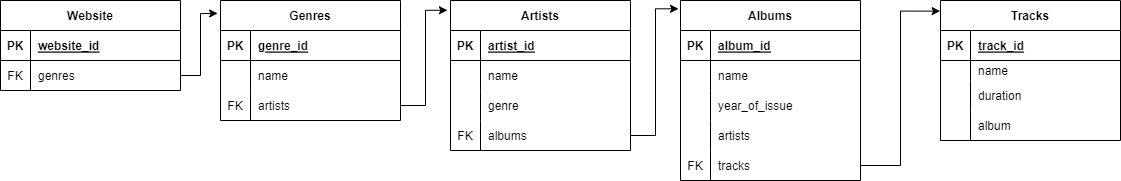

The diagram above was exported from draw.io. Its source (the exported page's mxGraphModel, read from the mxfile embedded in the PNG):
<mxGraphModel dx="1129" dy="577" grid="1" gridSize="10" guides="1" tooltips="1" connect="1" arrows="1" fold="1" page="1" pageScale="1" pageWidth="1169" pageHeight="827" math="0" shadow="0">
  <root>
    <mxCell id="0" />
    <mxCell id="1" parent="0" />
    <mxCell id="v74jF9KMHAxZ2ZBEmfRY-27" value="Website" style="shape=table;startSize=30;container=1;collapsible=1;childLayout=tableLayout;fixedRows=1;rowLines=0;fontStyle=1;align=center;resizeLast=1;" vertex="1" parent="1">
      <mxGeometry x="10" y="80" width="180" height="90" as="geometry" />
    </mxCell>
    <mxCell id="v74jF9KMHAxZ2ZBEmfRY-28" value="" style="shape=tableRow;horizontal=0;startSize=0;swimlaneHead=0;swimlaneBody=0;fillColor=none;collapsible=0;dropTarget=0;points=[[0,0.5],[1,0.5]];portConstraint=eastwest;top=0;left=0;right=0;bottom=1;" vertex="1" parent="v74jF9KMHAxZ2ZBEmfRY-27">
      <mxGeometry y="30" width="180" height="30" as="geometry" />
    </mxCell>
    <mxCell id="v74jF9KMHAxZ2ZBEmfRY-29" value="PK" style="shape=partialRectangle;connectable=0;fillColor=none;top=0;left=0;bottom=0;right=0;fontStyle=1;overflow=hidden;" vertex="1" parent="v74jF9KMHAxZ2ZBEmfRY-28">
      <mxGeometry width="30" height="30" as="geometry">
        <mxRectangle width="30" height="30" as="alternateBounds" />
      </mxGeometry>
    </mxCell>
    <mxCell id="v74jF9KMHAxZ2ZBEmfRY-30" value="website_id" style="shape=partialRectangle;connectable=0;fillColor=none;top=0;left=0;bottom=0;right=0;align=left;spacingLeft=6;fontStyle=5;overflow=hidden;" vertex="1" parent="v74jF9KMHAxZ2ZBEmfRY-28">
      <mxGeometry x="30" width="150" height="30" as="geometry">
        <mxRectangle width="150" height="30" as="alternateBounds" />
      </mxGeometry>
    </mxCell>
    <mxCell id="v74jF9KMHAxZ2ZBEmfRY-31" value="" style="shape=tableRow;horizontal=0;startSize=0;swimlaneHead=0;swimlaneBody=0;fillColor=none;collapsible=0;dropTarget=0;points=[[0,0.5],[1,0.5]];portConstraint=eastwest;top=0;left=0;right=0;bottom=0;" vertex="1" parent="v74jF9KMHAxZ2ZBEmfRY-27">
      <mxGeometry y="60" width="180" height="30" as="geometry" />
    </mxCell>
    <mxCell id="v74jF9KMHAxZ2ZBEmfRY-32" value="FK" style="shape=partialRectangle;connectable=0;fillColor=none;top=0;left=0;bottom=0;right=0;editable=1;overflow=hidden;" vertex="1" parent="v74jF9KMHAxZ2ZBEmfRY-31">
      <mxGeometry width="30" height="30" as="geometry">
        <mxRectangle width="30" height="30" as="alternateBounds" />
      </mxGeometry>
    </mxCell>
    <mxCell id="v74jF9KMHAxZ2ZBEmfRY-33" value="genres" style="shape=partialRectangle;connectable=0;fillColor=none;top=0;left=0;bottom=0;right=0;align=left;spacingLeft=6;overflow=hidden;" vertex="1" parent="v74jF9KMHAxZ2ZBEmfRY-31">
      <mxGeometry x="30" width="150" height="30" as="geometry">
        <mxRectangle width="150" height="30" as="alternateBounds" />
      </mxGeometry>
    </mxCell>
    <mxCell id="v74jF9KMHAxZ2ZBEmfRY-127" value="Genres" style="shape=table;startSize=30;container=1;collapsible=1;childLayout=tableLayout;fixedRows=1;rowLines=0;fontStyle=1;align=center;resizeLast=1;" vertex="1" parent="1">
      <mxGeometry x="230" y="80" width="180" height="120" as="geometry">
        <mxRectangle x="270" y="80" width="80" height="30" as="alternateBounds" />
      </mxGeometry>
    </mxCell>
    <mxCell id="v74jF9KMHAxZ2ZBEmfRY-128" value="" style="shape=tableRow;horizontal=0;startSize=0;swimlaneHead=0;swimlaneBody=0;fillColor=none;collapsible=0;dropTarget=0;points=[[0,0.5],[1,0.5]];portConstraint=eastwest;top=0;left=0;right=0;bottom=1;" vertex="1" parent="v74jF9KMHAxZ2ZBEmfRY-127">
      <mxGeometry y="30" width="180" height="30" as="geometry" />
    </mxCell>
    <mxCell id="v74jF9KMHAxZ2ZBEmfRY-129" value="PK" style="shape=partialRectangle;connectable=0;fillColor=none;top=0;left=0;bottom=0;right=0;fontStyle=1;overflow=hidden;" vertex="1" parent="v74jF9KMHAxZ2ZBEmfRY-128">
      <mxGeometry width="30" height="30" as="geometry">
        <mxRectangle width="30" height="30" as="alternateBounds" />
      </mxGeometry>
    </mxCell>
    <mxCell id="v74jF9KMHAxZ2ZBEmfRY-130" value="genre_id" style="shape=partialRectangle;connectable=0;fillColor=none;top=0;left=0;bottom=0;right=0;align=left;spacingLeft=6;fontStyle=5;overflow=hidden;" vertex="1" parent="v74jF9KMHAxZ2ZBEmfRY-128">
      <mxGeometry x="30" width="150" height="30" as="geometry">
        <mxRectangle width="150" height="30" as="alternateBounds" />
      </mxGeometry>
    </mxCell>
    <mxCell id="v74jF9KMHAxZ2ZBEmfRY-131" value="" style="shape=tableRow;horizontal=0;startSize=0;swimlaneHead=0;swimlaneBody=0;fillColor=none;collapsible=0;dropTarget=0;points=[[0,0.5],[1,0.5]];portConstraint=eastwest;top=0;left=0;right=0;bottom=0;" vertex="1" parent="v74jF9KMHAxZ2ZBEmfRY-127">
      <mxGeometry y="60" width="180" height="30" as="geometry" />
    </mxCell>
    <mxCell id="v74jF9KMHAxZ2ZBEmfRY-132" value="" style="shape=partialRectangle;connectable=0;fillColor=none;top=0;left=0;bottom=0;right=0;editable=1;overflow=hidden;" vertex="1" parent="v74jF9KMHAxZ2ZBEmfRY-131">
      <mxGeometry width="30" height="30" as="geometry">
        <mxRectangle width="30" height="30" as="alternateBounds" />
      </mxGeometry>
    </mxCell>
    <mxCell id="v74jF9KMHAxZ2ZBEmfRY-133" value="name" style="shape=partialRectangle;connectable=0;fillColor=none;top=0;left=0;bottom=0;right=0;align=left;spacingLeft=6;overflow=hidden;" vertex="1" parent="v74jF9KMHAxZ2ZBEmfRY-131">
      <mxGeometry x="30" width="150" height="30" as="geometry">
        <mxRectangle width="150" height="30" as="alternateBounds" />
      </mxGeometry>
    </mxCell>
    <mxCell id="v74jF9KMHAxZ2ZBEmfRY-134" style="shape=tableRow;horizontal=0;startSize=0;swimlaneHead=0;swimlaneBody=0;fillColor=none;collapsible=0;dropTarget=0;points=[[0,0.5],[1,0.5]];portConstraint=eastwest;top=0;left=0;right=0;bottom=0;" vertex="1" parent="v74jF9KMHAxZ2ZBEmfRY-127">
      <mxGeometry y="90" width="180" height="30" as="geometry" />
    </mxCell>
    <mxCell id="v74jF9KMHAxZ2ZBEmfRY-135" value="FK" style="shape=partialRectangle;connectable=0;fillColor=none;top=0;left=0;bottom=0;right=0;editable=1;overflow=hidden;" vertex="1" parent="v74jF9KMHAxZ2ZBEmfRY-134">
      <mxGeometry width="30" height="30" as="geometry">
        <mxRectangle width="30" height="30" as="alternateBounds" />
      </mxGeometry>
    </mxCell>
    <mxCell id="v74jF9KMHAxZ2ZBEmfRY-136" value="artists" style="shape=partialRectangle;connectable=0;fillColor=none;top=0;left=0;bottom=0;right=0;align=left;spacingLeft=6;overflow=hidden;" vertex="1" parent="v74jF9KMHAxZ2ZBEmfRY-134">
      <mxGeometry x="30" width="150" height="30" as="geometry">
        <mxRectangle width="150" height="30" as="alternateBounds" />
      </mxGeometry>
    </mxCell>
    <mxCell id="v74jF9KMHAxZ2ZBEmfRY-137" value="Artists" style="shape=table;startSize=30;container=1;collapsible=1;childLayout=tableLayout;fixedRows=1;rowLines=0;fontStyle=1;align=center;resizeLast=1;" vertex="1" parent="1">
      <mxGeometry x="460" y="80" width="180" height="150" as="geometry" />
    </mxCell>
    <mxCell id="v74jF9KMHAxZ2ZBEmfRY-138" value="" style="shape=tableRow;horizontal=0;startSize=0;swimlaneHead=0;swimlaneBody=0;fillColor=none;collapsible=0;dropTarget=0;points=[[0,0.5],[1,0.5]];portConstraint=eastwest;top=0;left=0;right=0;bottom=1;" vertex="1" parent="v74jF9KMHAxZ2ZBEmfRY-137">
      <mxGeometry y="30" width="180" height="30" as="geometry" />
    </mxCell>
    <mxCell id="v74jF9KMHAxZ2ZBEmfRY-139" value="PK" style="shape=partialRectangle;connectable=0;fillColor=none;top=0;left=0;bottom=0;right=0;fontStyle=1;overflow=hidden;" vertex="1" parent="v74jF9KMHAxZ2ZBEmfRY-138">
      <mxGeometry width="30" height="30" as="geometry">
        <mxRectangle width="30" height="30" as="alternateBounds" />
      </mxGeometry>
    </mxCell>
    <mxCell id="v74jF9KMHAxZ2ZBEmfRY-140" value="artist_id" style="shape=partialRectangle;connectable=0;fillColor=none;top=0;left=0;bottom=0;right=0;align=left;spacingLeft=6;fontStyle=5;overflow=hidden;" vertex="1" parent="v74jF9KMHAxZ2ZBEmfRY-138">
      <mxGeometry x="30" width="150" height="30" as="geometry">
        <mxRectangle width="150" height="30" as="alternateBounds" />
      </mxGeometry>
    </mxCell>
    <mxCell id="v74jF9KMHAxZ2ZBEmfRY-141" value="" style="shape=tableRow;horizontal=0;startSize=0;swimlaneHead=0;swimlaneBody=0;fillColor=none;collapsible=0;dropTarget=0;points=[[0,0.5],[1,0.5]];portConstraint=eastwest;top=0;left=0;right=0;bottom=0;" vertex="1" parent="v74jF9KMHAxZ2ZBEmfRY-137">
      <mxGeometry y="60" width="180" height="30" as="geometry" />
    </mxCell>
    <mxCell id="v74jF9KMHAxZ2ZBEmfRY-142" value="" style="shape=partialRectangle;connectable=0;fillColor=none;top=0;left=0;bottom=0;right=0;editable=1;overflow=hidden;" vertex="1" parent="v74jF9KMHAxZ2ZBEmfRY-141">
      <mxGeometry width="30" height="30" as="geometry">
        <mxRectangle width="30" height="30" as="alternateBounds" />
      </mxGeometry>
    </mxCell>
    <mxCell id="v74jF9KMHAxZ2ZBEmfRY-143" value="name" style="shape=partialRectangle;connectable=0;fillColor=none;top=0;left=0;bottom=0;right=0;align=left;spacingLeft=6;overflow=hidden;" vertex="1" parent="v74jF9KMHAxZ2ZBEmfRY-141">
      <mxGeometry x="30" width="150" height="30" as="geometry">
        <mxRectangle width="150" height="30" as="alternateBounds" />
      </mxGeometry>
    </mxCell>
    <mxCell id="v74jF9KMHAxZ2ZBEmfRY-144" value="" style="shape=tableRow;horizontal=0;startSize=0;swimlaneHead=0;swimlaneBody=0;fillColor=none;collapsible=0;dropTarget=0;points=[[0,0.5],[1,0.5]];portConstraint=eastwest;top=0;left=0;right=0;bottom=0;" vertex="1" parent="v74jF9KMHAxZ2ZBEmfRY-137">
      <mxGeometry y="90" width="180" height="30" as="geometry" />
    </mxCell>
    <mxCell id="v74jF9KMHAxZ2ZBEmfRY-145" value="" style="shape=partialRectangle;connectable=0;fillColor=none;top=0;left=0;bottom=0;right=0;editable=1;overflow=hidden;" vertex="1" parent="v74jF9KMHAxZ2ZBEmfRY-144">
      <mxGeometry width="30" height="30" as="geometry">
        <mxRectangle width="30" height="30" as="alternateBounds" />
      </mxGeometry>
    </mxCell>
    <mxCell id="v74jF9KMHAxZ2ZBEmfRY-146" value="genre" style="shape=partialRectangle;connectable=0;fillColor=none;top=0;left=0;bottom=0;right=0;align=left;spacingLeft=6;overflow=hidden;" vertex="1" parent="v74jF9KMHAxZ2ZBEmfRY-144">
      <mxGeometry x="30" width="150" height="30" as="geometry">
        <mxRectangle width="150" height="30" as="alternateBounds" />
      </mxGeometry>
    </mxCell>
    <mxCell id="v74jF9KMHAxZ2ZBEmfRY-147" value="" style="shape=tableRow;horizontal=0;startSize=0;swimlaneHead=0;swimlaneBody=0;fillColor=none;collapsible=0;dropTarget=0;points=[[0,0.5],[1,0.5]];portConstraint=eastwest;top=0;left=0;right=0;bottom=0;" vertex="1" parent="v74jF9KMHAxZ2ZBEmfRY-137">
      <mxGeometry y="120" width="180" height="30" as="geometry" />
    </mxCell>
    <mxCell id="v74jF9KMHAxZ2ZBEmfRY-148" value="FK" style="shape=partialRectangle;connectable=0;fillColor=none;top=0;left=0;bottom=0;right=0;editable=1;overflow=hidden;" vertex="1" parent="v74jF9KMHAxZ2ZBEmfRY-147">
      <mxGeometry width="30" height="30" as="geometry">
        <mxRectangle width="30" height="30" as="alternateBounds" />
      </mxGeometry>
    </mxCell>
    <mxCell id="v74jF9KMHAxZ2ZBEmfRY-149" value="albums" style="shape=partialRectangle;connectable=0;fillColor=none;top=0;left=0;bottom=0;right=0;align=left;spacingLeft=6;overflow=hidden;" vertex="1" parent="v74jF9KMHAxZ2ZBEmfRY-147">
      <mxGeometry x="30" width="150" height="30" as="geometry">
        <mxRectangle width="150" height="30" as="alternateBounds" />
      </mxGeometry>
    </mxCell>
    <mxCell id="v74jF9KMHAxZ2ZBEmfRY-150" value="Albums" style="shape=table;startSize=30;container=1;collapsible=1;childLayout=tableLayout;fixedRows=1;rowLines=0;fontStyle=1;align=center;resizeLast=1;" vertex="1" parent="1">
      <mxGeometry x="690" y="80" width="180" height="180" as="geometry" />
    </mxCell>
    <mxCell id="v74jF9KMHAxZ2ZBEmfRY-151" value="" style="shape=tableRow;horizontal=0;startSize=0;swimlaneHead=0;swimlaneBody=0;fillColor=none;collapsible=0;dropTarget=0;points=[[0,0.5],[1,0.5]];portConstraint=eastwest;top=0;left=0;right=0;bottom=1;" vertex="1" parent="v74jF9KMHAxZ2ZBEmfRY-150">
      <mxGeometry y="30" width="180" height="30" as="geometry" />
    </mxCell>
    <mxCell id="v74jF9KMHAxZ2ZBEmfRY-152" value="PK" style="shape=partialRectangle;connectable=0;fillColor=none;top=0;left=0;bottom=0;right=0;fontStyle=1;overflow=hidden;" vertex="1" parent="v74jF9KMHAxZ2ZBEmfRY-151">
      <mxGeometry width="30" height="30" as="geometry">
        <mxRectangle width="30" height="30" as="alternateBounds" />
      </mxGeometry>
    </mxCell>
    <mxCell id="v74jF9KMHAxZ2ZBEmfRY-153" value="album_id" style="shape=partialRectangle;connectable=0;fillColor=none;top=0;left=0;bottom=0;right=0;align=left;spacingLeft=6;fontStyle=5;overflow=hidden;" vertex="1" parent="v74jF9KMHAxZ2ZBEmfRY-151">
      <mxGeometry x="30" width="150" height="30" as="geometry">
        <mxRectangle width="150" height="30" as="alternateBounds" />
      </mxGeometry>
    </mxCell>
    <mxCell id="v74jF9KMHAxZ2ZBEmfRY-154" value="" style="shape=tableRow;horizontal=0;startSize=0;swimlaneHead=0;swimlaneBody=0;fillColor=none;collapsible=0;dropTarget=0;points=[[0,0.5],[1,0.5]];portConstraint=eastwest;top=0;left=0;right=0;bottom=0;" vertex="1" parent="v74jF9KMHAxZ2ZBEmfRY-150">
      <mxGeometry y="60" width="180" height="30" as="geometry" />
    </mxCell>
    <mxCell id="v74jF9KMHAxZ2ZBEmfRY-155" value="" style="shape=partialRectangle;connectable=0;fillColor=none;top=0;left=0;bottom=0;right=0;editable=1;overflow=hidden;" vertex="1" parent="v74jF9KMHAxZ2ZBEmfRY-154">
      <mxGeometry width="30" height="30" as="geometry">
        <mxRectangle width="30" height="30" as="alternateBounds" />
      </mxGeometry>
    </mxCell>
    <mxCell id="v74jF9KMHAxZ2ZBEmfRY-156" value="name" style="shape=partialRectangle;connectable=0;fillColor=none;top=0;left=0;bottom=0;right=0;align=left;spacingLeft=6;overflow=hidden;" vertex="1" parent="v74jF9KMHAxZ2ZBEmfRY-154">
      <mxGeometry x="30" width="150" height="30" as="geometry">
        <mxRectangle width="150" height="30" as="alternateBounds" />
      </mxGeometry>
    </mxCell>
    <mxCell id="v74jF9KMHAxZ2ZBEmfRY-157" value="" style="shape=tableRow;horizontal=0;startSize=0;swimlaneHead=0;swimlaneBody=0;fillColor=none;collapsible=0;dropTarget=0;points=[[0,0.5],[1,0.5]];portConstraint=eastwest;top=0;left=0;right=0;bottom=0;" vertex="1" parent="v74jF9KMHAxZ2ZBEmfRY-150">
      <mxGeometry y="90" width="180" height="30" as="geometry" />
    </mxCell>
    <mxCell id="v74jF9KMHAxZ2ZBEmfRY-158" value="" style="shape=partialRectangle;connectable=0;fillColor=none;top=0;left=0;bottom=0;right=0;editable=1;overflow=hidden;" vertex="1" parent="v74jF9KMHAxZ2ZBEmfRY-157">
      <mxGeometry width="30" height="30" as="geometry">
        <mxRectangle width="30" height="30" as="alternateBounds" />
      </mxGeometry>
    </mxCell>
    <mxCell id="v74jF9KMHAxZ2ZBEmfRY-159" value="year_of_issue" style="shape=partialRectangle;connectable=0;fillColor=none;top=0;left=0;bottom=0;right=0;align=left;spacingLeft=6;overflow=hidden;" vertex="1" parent="v74jF9KMHAxZ2ZBEmfRY-157">
      <mxGeometry x="30" width="150" height="30" as="geometry">
        <mxRectangle width="150" height="30" as="alternateBounds" />
      </mxGeometry>
    </mxCell>
    <mxCell id="v74jF9KMHAxZ2ZBEmfRY-160" value="" style="shape=tableRow;horizontal=0;startSize=0;swimlaneHead=0;swimlaneBody=0;fillColor=none;collapsible=0;dropTarget=0;points=[[0,0.5],[1,0.5]];portConstraint=eastwest;top=0;left=0;right=0;bottom=0;" vertex="1" parent="v74jF9KMHAxZ2ZBEmfRY-150">
      <mxGeometry y="120" width="180" height="30" as="geometry" />
    </mxCell>
    <mxCell id="v74jF9KMHAxZ2ZBEmfRY-161" value="" style="shape=partialRectangle;connectable=0;fillColor=none;top=0;left=0;bottom=0;right=0;editable=1;overflow=hidden;" vertex="1" parent="v74jF9KMHAxZ2ZBEmfRY-160">
      <mxGeometry width="30" height="30" as="geometry">
        <mxRectangle width="30" height="30" as="alternateBounds" />
      </mxGeometry>
    </mxCell>
    <mxCell id="v74jF9KMHAxZ2ZBEmfRY-162" value="artists" style="shape=partialRectangle;connectable=0;fillColor=none;top=0;left=0;bottom=0;right=0;align=left;spacingLeft=6;overflow=hidden;" vertex="1" parent="v74jF9KMHAxZ2ZBEmfRY-160">
      <mxGeometry x="30" width="150" height="30" as="geometry">
        <mxRectangle width="150" height="30" as="alternateBounds" />
      </mxGeometry>
    </mxCell>
    <mxCell id="v74jF9KMHAxZ2ZBEmfRY-179" style="shape=tableRow;horizontal=0;startSize=0;swimlaneHead=0;swimlaneBody=0;fillColor=none;collapsible=0;dropTarget=0;points=[[0,0.5],[1,0.5]];portConstraint=eastwest;top=0;left=0;right=0;bottom=0;" vertex="1" parent="v74jF9KMHAxZ2ZBEmfRY-150">
      <mxGeometry y="150" width="180" height="30" as="geometry" />
    </mxCell>
    <mxCell id="v74jF9KMHAxZ2ZBEmfRY-180" value="FK" style="shape=partialRectangle;connectable=0;fillColor=none;top=0;left=0;bottom=0;right=0;editable=1;overflow=hidden;" vertex="1" parent="v74jF9KMHAxZ2ZBEmfRY-179">
      <mxGeometry width="30" height="30" as="geometry">
        <mxRectangle width="30" height="30" as="alternateBounds" />
      </mxGeometry>
    </mxCell>
    <mxCell id="v74jF9KMHAxZ2ZBEmfRY-181" value="tracks" style="shape=partialRectangle;connectable=0;fillColor=none;top=0;left=0;bottom=0;right=0;align=left;spacingLeft=6;overflow=hidden;" vertex="1" parent="v74jF9KMHAxZ2ZBEmfRY-179">
      <mxGeometry x="30" width="150" height="30" as="geometry">
        <mxRectangle width="150" height="30" as="alternateBounds" />
      </mxGeometry>
    </mxCell>
    <mxCell id="v74jF9KMHAxZ2ZBEmfRY-163" value="Tracks" style="shape=table;startSize=30;container=1;collapsible=1;childLayout=tableLayout;fixedRows=1;rowLines=0;fontStyle=1;align=center;resizeLast=1;" vertex="1" parent="1">
      <mxGeometry x="950" y="80" width="180" height="140" as="geometry" />
    </mxCell>
    <mxCell id="v74jF9KMHAxZ2ZBEmfRY-164" value="" style="shape=tableRow;horizontal=0;startSize=0;swimlaneHead=0;swimlaneBody=0;fillColor=none;collapsible=0;dropTarget=0;points=[[0,0.5],[1,0.5]];portConstraint=eastwest;top=0;left=0;right=0;bottom=1;" vertex="1" parent="v74jF9KMHAxZ2ZBEmfRY-163">
      <mxGeometry y="30" width="180" height="30" as="geometry" />
    </mxCell>
    <mxCell id="v74jF9KMHAxZ2ZBEmfRY-165" value="PK" style="shape=partialRectangle;connectable=0;fillColor=none;top=0;left=0;bottom=0;right=0;fontStyle=1;overflow=hidden;" vertex="1" parent="v74jF9KMHAxZ2ZBEmfRY-164">
      <mxGeometry width="30" height="30" as="geometry">
        <mxRectangle width="30" height="30" as="alternateBounds" />
      </mxGeometry>
    </mxCell>
    <mxCell id="v74jF9KMHAxZ2ZBEmfRY-166" value="track_id" style="shape=partialRectangle;connectable=0;fillColor=none;top=0;left=0;bottom=0;right=0;align=left;spacingLeft=6;fontStyle=5;overflow=hidden;" vertex="1" parent="v74jF9KMHAxZ2ZBEmfRY-164">
      <mxGeometry x="30" width="150" height="30" as="geometry">
        <mxRectangle width="150" height="30" as="alternateBounds" />
      </mxGeometry>
    </mxCell>
    <mxCell id="v74jF9KMHAxZ2ZBEmfRY-167" value="" style="shape=tableRow;horizontal=0;startSize=0;swimlaneHead=0;swimlaneBody=0;fillColor=none;collapsible=0;dropTarget=0;points=[[0,0.5],[1,0.5]];portConstraint=eastwest;top=0;left=0;right=0;bottom=0;" vertex="1" parent="v74jF9KMHAxZ2ZBEmfRY-163">
      <mxGeometry y="60" width="180" height="20" as="geometry" />
    </mxCell>
    <mxCell id="v74jF9KMHAxZ2ZBEmfRY-168" value="" style="shape=partialRectangle;connectable=0;fillColor=none;top=0;left=0;bottom=0;right=0;editable=1;overflow=hidden;" vertex="1" parent="v74jF9KMHAxZ2ZBEmfRY-167">
      <mxGeometry width="30" height="20" as="geometry">
        <mxRectangle width="30" height="20" as="alternateBounds" />
      </mxGeometry>
    </mxCell>
    <mxCell id="v74jF9KMHAxZ2ZBEmfRY-169" value="name" style="shape=partialRectangle;connectable=0;fillColor=none;top=0;left=0;bottom=0;right=0;align=left;spacingLeft=6;overflow=hidden;" vertex="1" parent="v74jF9KMHAxZ2ZBEmfRY-167">
      <mxGeometry x="30" width="150" height="20" as="geometry">
        <mxRectangle width="150" height="20" as="alternateBounds" />
      </mxGeometry>
    </mxCell>
    <mxCell id="v74jF9KMHAxZ2ZBEmfRY-170" value="" style="shape=tableRow;horizontal=0;startSize=0;swimlaneHead=0;swimlaneBody=0;fillColor=none;collapsible=0;dropTarget=0;points=[[0,0.5],[1,0.5]];portConstraint=eastwest;top=0;left=0;right=0;bottom=0;" vertex="1" parent="v74jF9KMHAxZ2ZBEmfRY-163">
      <mxGeometry y="80" width="180" height="30" as="geometry" />
    </mxCell>
    <mxCell id="v74jF9KMHAxZ2ZBEmfRY-171" value="" style="shape=partialRectangle;connectable=0;fillColor=none;top=0;left=0;bottom=0;right=0;editable=1;overflow=hidden;" vertex="1" parent="v74jF9KMHAxZ2ZBEmfRY-170">
      <mxGeometry width="30" height="30" as="geometry">
        <mxRectangle width="30" height="30" as="alternateBounds" />
      </mxGeometry>
    </mxCell>
    <mxCell id="v74jF9KMHAxZ2ZBEmfRY-172" value="duration" style="shape=partialRectangle;connectable=0;fillColor=none;top=0;left=0;bottom=0;right=0;align=left;spacingLeft=6;overflow=hidden;" vertex="1" parent="v74jF9KMHAxZ2ZBEmfRY-170">
      <mxGeometry x="30" width="150" height="30" as="geometry">
        <mxRectangle width="150" height="30" as="alternateBounds" />
      </mxGeometry>
    </mxCell>
    <mxCell id="v74jF9KMHAxZ2ZBEmfRY-173" value="" style="shape=tableRow;horizontal=0;startSize=0;swimlaneHead=0;swimlaneBody=0;fillColor=none;collapsible=0;dropTarget=0;points=[[0,0.5],[1,0.5]];portConstraint=eastwest;top=0;left=0;right=0;bottom=0;" vertex="1" parent="v74jF9KMHAxZ2ZBEmfRY-163">
      <mxGeometry y="110" width="180" height="30" as="geometry" />
    </mxCell>
    <mxCell id="v74jF9KMHAxZ2ZBEmfRY-174" value="" style="shape=partialRectangle;connectable=0;fillColor=none;top=0;left=0;bottom=0;right=0;editable=1;overflow=hidden;" vertex="1" parent="v74jF9KMHAxZ2ZBEmfRY-173">
      <mxGeometry width="30" height="30" as="geometry">
        <mxRectangle width="30" height="30" as="alternateBounds" />
      </mxGeometry>
    </mxCell>
    <mxCell id="v74jF9KMHAxZ2ZBEmfRY-175" value="album" style="shape=partialRectangle;connectable=0;fillColor=none;top=0;left=0;bottom=0;right=0;align=left;spacingLeft=6;overflow=hidden;" vertex="1" parent="v74jF9KMHAxZ2ZBEmfRY-173">
      <mxGeometry x="30" width="150" height="30" as="geometry">
        <mxRectangle width="150" height="30" as="alternateBounds" />
      </mxGeometry>
    </mxCell>
    <mxCell id="v74jF9KMHAxZ2ZBEmfRY-183" style="edgeStyle=orthogonalEdgeStyle;rounded=0;orthogonalLoop=1;jettySize=auto;html=1;entryX=-0.016;entryY=0.108;entryDx=0;entryDy=0;entryPerimeter=0;" edge="1" parent="1" source="v74jF9KMHAxZ2ZBEmfRY-31" target="v74jF9KMHAxZ2ZBEmfRY-127">
      <mxGeometry relative="1" as="geometry" />
    </mxCell>
    <mxCell id="v74jF9KMHAxZ2ZBEmfRY-185" style="edgeStyle=orthogonalEdgeStyle;rounded=0;orthogonalLoop=1;jettySize=auto;html=1;entryX=-0.017;entryY=0.065;entryDx=0;entryDy=0;entryPerimeter=0;" edge="1" parent="1" source="v74jF9KMHAxZ2ZBEmfRY-134" target="v74jF9KMHAxZ2ZBEmfRY-137">
      <mxGeometry relative="1" as="geometry" />
    </mxCell>
    <mxCell id="v74jF9KMHAxZ2ZBEmfRY-186" style="edgeStyle=orthogonalEdgeStyle;rounded=0;orthogonalLoop=1;jettySize=auto;html=1;entryX=-0.011;entryY=0.046;entryDx=0;entryDy=0;entryPerimeter=0;" edge="1" parent="1" source="v74jF9KMHAxZ2ZBEmfRY-147" target="v74jF9KMHAxZ2ZBEmfRY-150">
      <mxGeometry relative="1" as="geometry" />
    </mxCell>
    <mxCell id="v74jF9KMHAxZ2ZBEmfRY-195" style="edgeStyle=orthogonalEdgeStyle;rounded=0;orthogonalLoop=1;jettySize=auto;html=1;entryX=-0.002;entryY=0.076;entryDx=0;entryDy=0;entryPerimeter=0;" edge="1" parent="1" source="v74jF9KMHAxZ2ZBEmfRY-179" target="v74jF9KMHAxZ2ZBEmfRY-163">
      <mxGeometry relative="1" as="geometry" />
    </mxCell>
  </root>
</mxGraphModel>